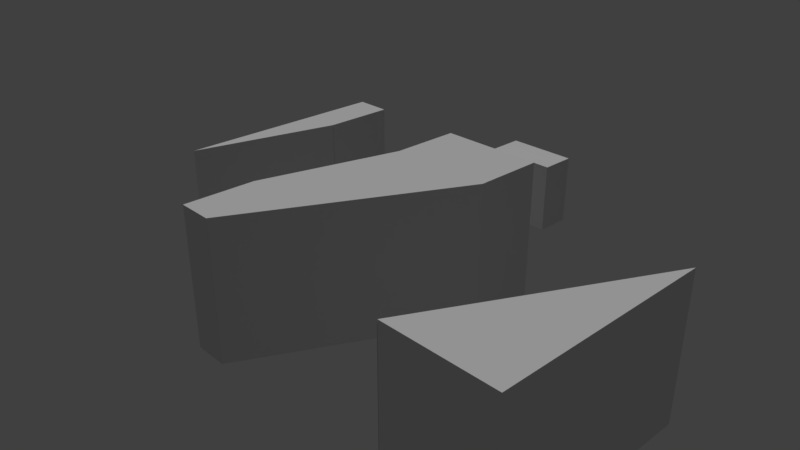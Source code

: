 # Source: b1.blend  (saved by Blender 2.78.0; exported with 4.5.12 LTS)
import bpy
from mathutils import Matrix  # noqa: F401  (used for matrix-valued properties, if any)

bpy.ops.wm.read_factory_settings(use_empty=True)
scene = bpy.context.scene
scene.name = 'Scene'

# ---- collections
col_collection_1 = bpy.data.collections.new('Collection 1'); scene.collection.children.link(col_collection_1)

# ---- materials (node trees are filled in below, after node groups)
mat_black = bpy.data.materials.new('black')
mat_black.alpha_threshold = 0.0
mat_black.use_transparent_shadow = False
mat_black.roughness = 0.5
mat_black.line_color = (0.0, 0.0, 0.0, 1.0)
mat_purple = bpy.data.materials.new('purple')
mat_purple.alpha_threshold = 0.0
mat_purple.use_transparent_shadow = False
mat_purple.roughness = 0.5
mat_purple.line_color = (0.0, 0.0, 0.0, 1.0)
mat_gray = bpy.data.materials.new('gray')
mat_gray.alpha_threshold = 0.0
mat_gray.use_transparent_shadow = False
mat_gray.roughness = 0.5
mat_gray.line_color = (0.0, 0.0, 0.0, 1.0)

# ---- material node trees

# ---- world
world_world = bpy.data.worlds.new('World'); scene.world = world_world
world_world.color = (0.05088, 0.05088, 0.05088)
world_world.use_sun_shadow = False
world_world.sun_shadow_jitter_overblur = 0.0
world_world.cycles.sampling_method = 'MANUAL'

# ---- cameras
cam_camera = bpy.data.cameras.new('Camera')
cam_camera.clip_end = 100.0
cam_camera.lens = 35.0
cam_camera.sensor_width = 32.0
cam_camera.sensor_height = 18.0
cam_camera.ortho_scale = 7.314
cam_camera.dof.focus_distance = 0.0
cam_camera.dof.aperture_fstop = 128.0

# ---- lights
light_lamp = bpy.data.lights.new('Lamp', 'SUN')
light_lamp.transmission_factor = 0.0
light_lamp.cutoff_distance = 30.0
light_lamp.angle = 0.1993
light_lamp.energy = 1.0
light_lamp.shadow_buffer_clip_start = 1.001
light_lamp.shadow_soft_size = 0.1
light_lamp.shadow_cascade_max_distance = 1000.0

# ---- meshes
me_cube_012 = bpy.data.meshes.new('Cube.012')
me_cube_012.from_pydata([(-2.528, 0.5, -1.0), (-2.528, 1.0, 1.0), (-2.528, 1.0, -1.0), (-2.528, 0.5, 1.0)], [], [(0, 2, 1, 3)])
me_cube_012.materials.append(mat_black)
me_cube_012.use_remesh_preserve_volume = False
me_cube_012.use_remesh_preserve_attributes = False
me_cube_012.use_mirror_vertex_groups = False
me_cube_012.update()
me_cube_011 = bpy.data.meshes.new('Cube.011')
me_cube_011.from_pydata([(-2.498, 0.5, -1.0), (-2.998, -0.5, 1.0), (-2.998, -0.5, -1.0), (-2.498, 0.5, 1.0)], [], [(3, 1, 2, 0)])
me_cube_011.materials.append(mat_black)
me_cube_011.use_remesh_preserve_volume = False
me_cube_011.use_remesh_preserve_attributes = False
me_cube_011.use_mirror_vertex_groups = False
me_cube_011.update()
me_cube_010 = bpy.data.meshes.new('Cube.010')
me_cube_010.from_pydata([(2.387, -1.0, -1.0), (2.387, -1.0, 1.0), (3.887, 0.5, -1.0), (3.887, 0.5, 1.0)], [], [(3, 2, 0, 1)])
me_cube_010.materials.append(mat_black)
me_cube_010.use_remesh_preserve_volume = False
me_cube_010.use_remesh_preserve_attributes = False
me_cube_010.use_mirror_vertex_groups = False
me_cube_010.update()
me_cube_009 = bpy.data.meshes.new('Cube.009')
me_cube_009.from_pydata([(-0.492, -1.0, -1.0), (-0.492, -1.0, 1.0), (1.008, 0.5, -1.0), (1.008, 0.5, 1.0)], [], [(0, 2, 3, 1)])
me_cube_009.materials.append(mat_black)
me_cube_009.use_remesh_preserve_volume = False
me_cube_009.use_remesh_preserve_attributes = False
me_cube_009.use_mirror_vertex_groups = False
me_cube_009.update()
me_cube_008 = bpy.data.meshes.new('Cube.008')
me_cube_008.from_pydata([(1.0, -1.011, -1.0), (-1.0, -1.011, -1.0), (1.0, -1.011, 1.0), (-1.0, -1.011, 1.0)], [], [(0, 1, 3, 2)])
me_cube_008.materials.append(mat_black)
me_cube_008.use_remesh_preserve_volume = False
me_cube_008.use_remesh_preserve_attributes = False
me_cube_008.use_mirror_vertex_groups = False
me_cube_008.update()
me_cube_007 = bpy.data.meshes.new('Cube.007')
me_cube_007.from_pydata([(1.0, -1.011, -1.0), (-1.0, -1.011, -1.0), (1.0, -1.011, 1.0), (-1.0, -1.011, 1.0)], [], [(0, 2, 3, 1)])
me_cube_007.materials.append(mat_black)
me_cube_007.use_remesh_preserve_volume = False
me_cube_007.use_remesh_preserve_attributes = False
me_cube_007.use_mirror_vertex_groups = False
me_cube_007.update()
me_cube_006 = bpy.data.meshes.new('Cube.006')
me_cube_006.from_pydata([(-0.5044, 1.0, -1.0), (-0.5044, 1.0, 1.0), (-0.5044, 0.5, -1.0), (-0.5044, 0.5, 1.0)], [], [(2, 3, 1, 0)])
me_cube_006.materials.append(mat_black)
me_cube_006.use_remesh_preserve_volume = False
me_cube_006.use_remesh_preserve_attributes = False
me_cube_006.use_mirror_vertex_groups = False
me_cube_006.update()
me_cube_005 = bpy.data.meshes.new('Cube.005')
me_cube_005.from_pydata([(-1.0, -0.5, -1.0), (-1.0, -0.5, 1.0), (-0.5, 0.5, -1.0), (-0.5, 0.5, 1.0)], [], [(1, 3, 2, 0)])
me_cube_005.materials.append(mat_black)
me_cube_005.use_remesh_preserve_volume = False
me_cube_005.use_remesh_preserve_attributes = False
me_cube_005.use_mirror_vertex_groups = False
me_cube_005.update()
me_cube_004 = bpy.data.meshes.new('Cube.004')
me_cube_004.from_pydata([(-2.528, 0.5, -1.0), (-3.028, -0.5, 1.0), (-3.028, 1.0, -1.0), (-3.028, -0.5, -1.0), (-3.028, 0.5, 1.0), (-2.528, 1.0, 1.0), (-3.028, 0.5, -1.0), (-2.528, 1.0, -1.0), (-3.028, 1.0, 1.0), (-2.528, 0.5, 1.0)], [], [(7, 0, 6, 2), (5, 8, 4, 9), (1, 9, 4), (0, 3, 6), (4, 6, 3, 1), (8, 2, 6, 4), (8, 5, 7, 2), (0, 7, 5, 9), (9, 1, 3, 0)])
me_cube_004.materials.append(mat_purple)
me_cube_004.use_remesh_preserve_volume = False
me_cube_004.use_remesh_preserve_attributes = False
me_cube_004.use_mirror_vertex_groups = False
me_cube_004.update()
me_cube_003 = bpy.data.meshes.new('Cube.003')
me_cube_003.from_pydata([(3.896, -1.0, -1.0), (3.896, -1.0, 1.0), (2.396, -1.0, -1.0), (2.396, -1.0, 1.0), (3.896, 0.5, -1.0), (3.896, 0.5, 1.0)], [], [(2, 4, 0), (5, 1, 0, 4), (3, 2, 0, 1), (5, 4, 2, 3), (5, 3, 1)])
me_cube_003.materials.append(mat_purple)
me_cube_003.use_remesh_preserve_volume = False
me_cube_003.use_remesh_preserve_attributes = False
me_cube_003.use_mirror_vertex_groups = False
me_cube_003.update()
me_cube_001 = bpy.data.meshes.new('Cube.001')
me_cube_001.from_pydata([(1.0, 1.0, -1.0), (1.0, -1.0, -1.0), (-1.0, -1.0, -1.0), (-1.0, 1.0, -1.0), (1.0, 1.0, 1.0), (1.0, -1.0, 1.0), (-1.0, -1.0, 1.0), (-1.0, 1.0, 1.0)], [], [(0, 1, 2, 3), (4, 7, 6, 5), (0, 4, 5, 1), (1, 5, 6, 2), (2, 6, 7, 3), (4, 0, 3, 7)])
me_cube_001.materials.append(mat_gray)
me_cube_001.use_remesh_preserve_volume = False
me_cube_001.use_remesh_preserve_attributes = False
me_cube_001.use_mirror_vertex_groups = False
me_cube_001.update()
me_cube = bpy.data.meshes.new('Cube')
me_cube.from_pydata([(1.0, 1.0, -1.0), (-1.0, -1.0, -1.0), (1.0, 1.0, 1.0), (-1.0, -1.0, 1.0), (1.788e-07, 1.0, -1.0), (1.0, 1.0, 0.0), (-1.0, -1.0, 0.0), (2.384e-07, 1.0, 1.0), (2.384e-07, 1.0, 0.0), (-1.49e-07, -1.788e-07, 1.0), (5.96e-08, 1.192e-07, -1.0), (-0.5, 1.0, -1.0), (1.0, 1.0, 0.5), (-0.5, -1.0, -1.0), (-1.0, -1.0, 0.5), (-0.5, 1.0, 1.0), (-0.5, -1.0, 1.0), (1.0, 0.5, -1.0), (0.5, 1.0, -1.0), (1.0, 1.0, -0.5), (-1.0, -0.5, -1.0), (-1.0, -1.0, -0.5), (1.0, 0.5, 1.0), (0.5, 1.0, 1.0), (-1.0, -0.5, 1.0), (-0.5, 1.0, 0.0), (0.5, 1.0, 0.0), (2.384e-07, 1.0, 0.5), (2.086e-07, 1.0, -0.5), (-1.0, -0.5, 0.0), (-0.5, -1.0, 0.0), (1.0, 0.5, 0.0), (-3.427e-07, -0.5, 1.0), (4.47e-08, 0.5, 1.0), (0.5, -3.576e-07, 1.0), (-0.5, 0.0, 1.0), (-0.5, 2.086e-07, -1.0), (0.5, 2.98e-08, -1.0), (1.192e-07, 0.5, -1.0), (2.98e-08, -0.5, -1.0), (0.5, 0.5, -1.0), (-0.5, 0.5, -1.0), (-0.5, 0.5, 1.0), (0.5, 0.5, 1.0), (1.0, 0.5, 0.5), (1.0, 0.5, -0.5), (-0.5, -1.0, -0.5), (-1.0, -0.5, 0.5), (-1.0, -0.5, -0.5), (0.5, 1.0, -0.5), (0.5, 1.0, 0.5), (-0.5, 1.0, 0.5), (-0.5, 1.0, -0.5), (-0.5, -1.0, 0.5), (-0.5, -0.5, 1.0), (-0.5, -0.5, -1.0)], [(24, 48)], [(55, 13, 1, 20), (54, 24, 3, 16), (53, 16, 3, 14), (41, 42, 15, 11), (50, 26, 8, 27), (49, 18, 4, 28), (46, 30, 6, 21), (10, 37, 39), (43, 33, 9, 34), (41, 55, 20), (40, 37, 10, 38), (34, 22, 43), (18, 40, 38, 4), (0, 17, 40, 18), (4, 38, 41, 11), (38, 10, 36, 41), (33, 42, 35, 9), (7, 15, 42, 33), (2, 23, 43, 22), (23, 7, 33, 43), (32, 34, 9), (40, 17, 37), (5, 12, 44, 31), (12, 2, 22, 44), (0, 19, 45, 17), (19, 5, 31, 45), (16, 32, 54), (13, 46, 21, 1), (13, 17, 22, 16), (6, 14, 47, 29), (14, 3, 24, 47), (1, 21, 48, 20), (21, 6, 29, 48), (26, 49, 28, 8), (5, 19, 49, 26), (19, 0, 18, 49), (23, 50, 27, 7), (2, 12, 50, 23), (12, 5, 26, 50), (7, 27, 51, 15), (27, 8, 25, 51), (8, 28, 52, 25), (28, 4, 11, 52), (24, 42, 41, 20), (30, 53, 14, 6), (55, 39, 13), (9, 35, 54, 32), (42, 24, 54), (10, 39, 55, 36), (16, 32, 34, 22), (13, 17, 37, 39)])
me_cube.materials.append(mat_purple)
me_cube.use_remesh_preserve_volume = False
me_cube.use_remesh_preserve_attributes = False
me_cube.use_mirror_vertex_groups = False
me_cube.update()

# ---- objects
ob_b1p2_bb1_a2 = bpy.data.objects.new('b1p2_bb1_a2', me_cube_012)
ob_b1p2_bb1_a1 = bpy.data.objects.new('b1p2_bb1_a1', me_cube_011)
ob_b1p3_bb1_a1 = bpy.data.objects.new('b1p3_bb1_a1', me_cube_010)
ob_bb1_b1p3_a1 = bpy.data.objects.new('bb1_b1p3_a1', me_cube_009)
ob_bb1_b1p1_a1 = bpy.data.objects.new('bb1_b1p1_a1', me_cube_008)
ob_b1p1_bb1_a1 = bpy.data.objects.new('b1p1_bb1_a1', me_cube_007)
ob_bb1_b1p2_a2 = bpy.data.objects.new('bb1_b1p2_a2', me_cube_006)
ob_bb1_b1p2_a1 = bpy.data.objects.new('bb1_b1p2_a1', me_cube_005)
ob_b1p2 = bpy.data.objects.new('b1p2', me_cube_004)
ob_b1p3 = bpy.data.objects.new('b1p3', me_cube_003)
ob_b1p1 = bpy.data.objects.new('b1p1', me_cube_001)
ob_bb1 = bpy.data.objects.new('bb1', me_cube)
ob_lamp = bpy.data.objects.new('Lamp', light_lamp)
ob_camera = bpy.data.objects.new('Camera', cam_camera)

# ---- transforms, parenting, visibility, modifiers, constraints
ob_b1p2_bb1_a2.location = (0.6373, 0.0, 0.0)
ob_b1p2_bb1_a2.scale = (1.0, 2.0, 1.0)
ob_b1p2_bb1_a2.lock_rotations_4d = False
ob_b1p2_bb1_a2.empty_display_type = 'ARROWS'
ob_b1p2_bb1_a2.lineart.crease_threshold = 0.0
ob_b1p2_bb1_a1.location = (0.6038, 0.0, 0.0)
ob_b1p2_bb1_a1.scale = (1.0, 2.0, 1.0)
ob_b1p2_bb1_a1.lock_rotations_4d = False
ob_b1p2_bb1_a1.empty_display_type = 'ARROWS'
ob_b1p2_bb1_a1.lineart.crease_threshold = 0.0
ob_b1p3_bb1_a1.location = (0.0, 0.0, 0.0)
ob_b1p3_bb1_a1.scale = (1.0, 2.0, 1.0)
ob_b1p3_bb1_a1.lock_rotations_4d = False
ob_b1p3_bb1_a1.empty_display_type = 'ARROWS'
ob_b1p3_bb1_a1.lineart.crease_threshold = 0.0
ob_bb1_b1p3_a1.location = (-0.005415, 0.0, 0.0)
ob_bb1_b1p3_a1.scale = (1.0, 2.0, 1.0)
ob_bb1_b1p3_a1.lock_rotations_4d = False
ob_bb1_b1p3_a1.empty_display_type = 'ARROWS'
ob_bb1_b1p3_a1.lineart.crease_threshold = 0.0
ob_bb1_b1p1_a1.location = (0.0, 2.261, 0.0)
ob_bb1_b1p1_a1.scale = (0.5, 0.25, 0.5)
ob_bb1_b1p1_a1.lock_rotations_4d = False
ob_bb1_b1p1_a1.empty_display_type = 'ARROWS'
ob_bb1_b1p1_a1.lineart.crease_threshold = 0.0
ob_b1p1_bb1_a1.location = (0.0, 3.222, 0.0)
ob_b1p1_bb1_a1.scale = (0.5, 0.25, 0.5)
ob_b1p1_bb1_a1.lock_rotations_4d = False
ob_b1p1_bb1_a1.empty_display_type = 'ARROWS'
ob_b1p1_bb1_a1.lineart.crease_threshold = 0.0
ob_bb1_b1p2_a2.location = (0.0, 0.0, 0.0)
ob_bb1_b1p2_a2.scale = (1.0, 2.0, 1.0)
ob_bb1_b1p2_a2.lock_rotations_4d = False
ob_bb1_b1p2_a2.empty_display_type = 'ARROWS'
ob_bb1_b1p2_a2.lineart.crease_threshold = 0.0
ob_bb1_b1p2_a1.location = (-0.009498, 0.0, 0.0)
ob_bb1_b1p2_a1.scale = (1.0, 2.0, 1.0)
ob_bb1_b1p2_a1.lock_rotations_4d = False
ob_bb1_b1p2_a1.empty_display_type = 'ARROWS'
ob_bb1_b1p2_a1.lineart.crease_threshold = 0.0
ob_b1p2.location = (0.6333, 0.0, 0.0)
ob_b1p2.scale = (1.0, 2.0, 1.0)
ob_b1p2.lock_rotations_4d = False
ob_b1p2.empty_display_type = 'ARROWS'
ob_b1p2.lineart.crease_threshold = 0.0
ob_b1p3.location = (0.0, 0.0, 0.0)
ob_b1p3.scale = (1.0, 2.0, 1.0)
ob_b1p3.lock_rotations_4d = False
ob_b1p3.empty_display_type = 'ARROWS'
ob_b1p3.lineart.crease_threshold = 0.0
ob_b1p1.location = (0.0, 3.222, 0.0)
ob_b1p1.scale = (0.5, 0.25, 0.5)
ob_b1p1.lock_rotations_4d = False
ob_b1p1.empty_display_type = 'ARROWS'
ob_b1p1.lineart.crease_threshold = 0.0
ob_bb1.location = (0.0, 0.0, 0.0)
ob_bb1.scale = (1.0, 2.0, 1.0)
ob_bb1.lock_rotations_4d = False
ob_bb1.empty_display_type = 'ARROWS'
ob_bb1.lineart.crease_threshold = 0.0
ob_lamp.location = (1.229, 1.005, 5.904)
ob_lamp.rotation_euler = (-0.03544, 0.2317, 1.764)
ob_lamp.lock_rotations_4d = False
ob_lamp.empty_display_type = 'ARROWS'
ob_lamp.color = (0.0, 0.0, 0.0, 0.0)
ob_lamp.lineart.crease_threshold = 0.0
ob_camera.location = (7.481, -6.508, 5.344)
ob_camera.rotation_euler = (1.109, 0.0, 0.8149)
ob_camera.lock_rotations_4d = False
ob_camera.empty_display_type = 'ARROWS'
ob_camera.color = (0.0, 0.0, 0.0, 0.0)
ob_camera.display_type = 'WIRE'
ob_camera.lineart.crease_threshold = 0.0

# ---- collection membership
col_collection_1.objects.link(ob_b1p2_bb1_a2)
col_collection_1.objects.link(ob_b1p2_bb1_a1)
col_collection_1.objects.link(ob_b1p3_bb1_a1)
col_collection_1.objects.link(ob_bb1_b1p3_a1)
col_collection_1.objects.link(ob_bb1_b1p1_a1)
col_collection_1.objects.link(ob_b1p1_bb1_a1)
col_collection_1.objects.link(ob_bb1_b1p2_a2)
col_collection_1.objects.link(ob_bb1_b1p2_a1)
col_collection_1.objects.link(ob_b1p2)
col_collection_1.objects.link(ob_b1p3)
col_collection_1.objects.link(ob_b1p1)
col_collection_1.objects.link(ob_bb1)
col_collection_1.objects.link(ob_lamp)
col_collection_1.objects.link(ob_camera)

# ---- scene / render settings (as saved in the file)
scene.camera = ob_camera
scene.frame_start = 1; scene.frame_end = 250; scene.frame_set(1)
scene.render.engine = 'BLENDER_EEVEE_NEXT'
scene.render.resolution_percentage = 50
scene.render.dither_intensity = 0.0
scene.cycles.use_denoising = False
scene.cycles.samples = 128
scene.cycles.sampling_pattern = 'TABULATED_SOBOL'
scene.cycles.light_sampling_threshold = 0.0
scene.cycles.use_adaptive_sampling = False
scene.cycles.use_light_tree = False
scene.cycles.blur_glossy = 0.0
scene.cycles.sample_clamp_indirect = 0.0
scene.view_settings.view_transform = 'Standard'
bpy.context.view_layer.update()
